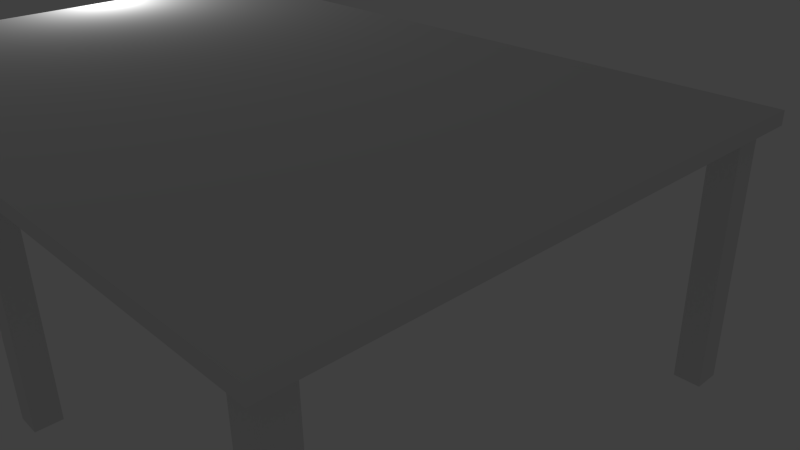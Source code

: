 # Source: table.4.blend  (saved by Blender 2.76.0; exported with 4.5.12 LTS)
import bpy
from mathutils import Matrix  # noqa: F401  (used for matrix-valued properties, if any)

bpy.ops.wm.read_factory_settings(use_empty=True)
scene = bpy.context.scene
scene.name = 'Scene'

# ---- collections
col_collection_1 = bpy.data.collections.new('Collection 1'); scene.collection.children.link(col_collection_1)
col_collection_10 = bpy.data.collections.new('Collection 10'); scene.collection.children.link(col_collection_10)

# ---- materials (node trees are filled in below, after node groups)
mat_tablewoodmat = bpy.data.materials.new('TableWoodMat')
mat_tablewoodmat.alpha_threshold = 0.0
mat_tablewoodmat.use_transparent_shadow = False
mat_tablewoodmat.roughness = 0.5
mat_tablewoodmat.specular_intensity = 0.07987

# ---- material node trees

# ---- world
world_world = bpy.data.worlds.new('World'); scene.world = world_world
world_world.color = (0.05088, 0.05088, 0.05088)
world_world.use_sun_shadow = False
world_world.sun_shadow_jitter_overblur = 0.0
world_world.cycles.sampling_method = 'MANUAL'
world_world.cycles.sample_map_resolution = 256

# ---- cameras
cam_camera = bpy.data.cameras.new('Camera')
cam_camera.clip_end = 100.0
cam_camera.lens = 35.0
cam_camera.sensor_width = 32.0
cam_camera.sensor_height = 18.0
cam_camera.ortho_scale = 7.314
cam_camera.dof.focus_distance = 0.0
cam_camera.dof.aperture_fstop = 128.0

# ---- lights
light_lamp = bpy.data.lights.new('Lamp', 'POINT')
light_lamp.transmission_factor = 0.0
light_lamp.cutoff_distance = 30.0
light_lamp.energy = 100.0
light_lamp.shadow_buffer_clip_start = 1.001
light_lamp.shadow_soft_size = 0.1
light_lamp.shadow_maximum_resolution = 0.006
light_lamp.use_absolute_resolution = True
light_lamp.cycles.use_multiple_importance_sampling = False

# ---- meshes
me_cube = bpy.data.meshes.new('Cube')
me_cube.from_pydata([(-6.0, 4.0, 3.8), (6.0, 4.0, 3.8), (6.0, -4.0, 3.8), (-6.0, -4.0, 3.8), (-6.0, 4.0, 4.0), (6.0, 4.0, 4.0), (6.0, -4.0, 4.0), (-6.0, -4.0, 4.0), (-5.8, 3.8, 3.8), (5.8, 3.8, 3.8), (5.8, -3.8, 3.8), (-5.8, -3.8, 3.8), (-5.398, 3.4, 3.7), (-5.398, -3.8, 3.8), (-5.398, 3.8, 3.7), (-5.402, -4.0, 4.0), (-5.402, 4.0, 4.0), (-5.402, 4.0, 3.8), (-5.402, -4.0, 3.8), (-6.0, -3.4, 3.8), (6.0, -3.4, 3.8), (-6.0, -3.4, 4.0), (6.0, -3.4, 4.0), (-5.8, -3.4, 3.8), (5.8, -3.4, 3.8), (-5.402, 3.4, 4.0), (-5.402, -3.4, 4.0), (-6.0, 3.4, 3.8), (6.0, 3.4, 3.8), (-6.0, 3.4, 4.0), (6.0, 3.4, 4.0), (-5.8, 3.4, 3.8), (5.8, 3.4, 3.8), (-5.8, -3.4, 0.0), (-5.4, -3.4, 0.0), (-5.4, -3.8, 0.0), (-5.8, -3.8, 0.0), (5.4, -3.4, -4.768e-07), (5.8, -3.4, 0.0), (5.8, -3.8, 0.0), (5.4, -3.8, 0.0), (5.4, 3.8, 0.0), (5.8, 3.8, 0.0), (5.8, 3.4, 0.0), (5.4, 3.4, 0.0), (-5.8, 3.8, 0.0), (-5.4, 3.8, 0.0), (-5.4, 3.4, 0.0), (-5.8, 3.4, 0.0), (-5.8, 3.8, 3.7), (5.8, 3.8, 3.7), (5.8, -3.8, 3.7), (-5.8, -3.8, 3.7), (-5.398, 3.8, 3.8), (-5.398, -3.4, 3.7), (-5.398, -3.8, 3.7), (5.8, -3.4, 3.7), (-5.8, -3.4, 3.7), (5.8, 3.4, 3.7), (-5.8, 3.4, 3.7), (5.4, -3.8, 3.8), (5.4, -4.0, 4.0), (5.4, -4.0, 3.8), (5.4, 3.4, 3.7), (5.4, 3.8, 3.7), (5.4, -3.4, 3.7), (5.4, 3.8, 3.8), (5.4, -3.4, 4.0), (5.4, 3.4, 4.0), (5.4, 4.0, 3.8), (5.4, 4.0, 4.0), (5.4, -3.8, 3.7), (0.2008, -3.8, 3.8), (0.1992, -4.0, 4.0), (0.1992, -4.0, 3.8), (0.2008, 3.4, 3.7), (0.2008, 3.8, 3.7), (0.2008, -3.4, 3.7), (0.2008, 3.8, 3.8), (0.1992, -3.4, 4.0), (0.1992, 3.4, 4.0), (0.1992, 4.0, 3.8), (0.1992, 4.0, 4.0), (0.2008, -3.8, 3.7), (-0.1987, -3.8, 3.8), (-0.2013, -4.0, 4.0), (-0.2013, -4.0, 3.8), (-0.1987, 3.4, 3.7), (-0.1987, 3.8, 3.7), (-0.1987, -3.4, 3.7), (-0.1987, 3.8, 3.8), (-0.2013, -3.4, 4.0), (-0.2013, 3.4, 4.0), (-0.2013, 4.0, 3.8), (-0.2013, 4.0, 4.0), (-0.1987, -3.8, 3.7), (0.2008, 3.8, 0.0), (0.2008, 3.4, 0.0), (-0.1987, 3.4, 0.0), (-0.1987, 3.8, 0.0), (-0.1987, -3.4, 0.0), (0.2008, -3.4, 0.0), (-0.1987, -3.8, 0.0), (0.2008, -3.8, 0.0)], [], [(7, 15, 26, 21), (21, 26, 25, 29), (20, 22, 6, 2), (70, 5, 1, 69), (21, 19, 3, 7), (27, 0, 8, 31), (69, 1, 9, 66), (20, 2, 10, 24), (18, 15, 7, 3), (68, 30, 5, 70), (67, 22, 30, 68), (29, 25, 16, 4), (0, 17, 53, 8), (13, 11, 52, 55), (28, 20, 24, 32), (3, 19, 23, 11), (29, 27, 19, 21), (28, 30, 22, 20), (57, 59, 12, 54), (84, 13, 55, 95), (1, 5, 30, 28), (4, 0, 27, 29), (1, 28, 32, 9), (61, 6, 22, 67), (19, 27, 31, 23), (37, 38, 39, 40), (41, 42, 43, 44), (45, 46, 47, 48), (33, 34, 35, 36), (34, 54, 55, 35), (57, 54, 34, 33), (36, 52, 57, 33), (55, 52, 36, 35), (23, 31, 59, 57), (9, 32, 58, 50), (11, 23, 57, 52), (32, 24, 56, 58), (65, 63, 58, 56), (95, 55, 54, 89), (24, 10, 51, 56), (31, 8, 49, 59), (66, 9, 50, 64), (86, 18, 13, 84), (4, 16, 17, 0), (18, 3, 11, 13), (8, 53, 14, 49), (86, 85, 15, 18), (2, 6, 61, 62), (2, 62, 60, 10), (78, 66, 64, 76), (77, 75, 63, 65), (73, 61, 67, 79), (10, 60, 71, 51), (79, 67, 68, 80), (80, 68, 70, 82), (81, 69, 66, 78), (76, 64, 63, 75), (82, 70, 69, 81), (45, 49, 14, 46), (48, 59, 49, 45), (48, 47, 12, 59), (14, 12, 47, 46), (38, 56, 51, 39), (65, 56, 38, 37), (39, 51, 71, 40), (37, 40, 71, 65), (42, 50, 58, 43), (41, 64, 50, 42), (44, 63, 64, 41), (44, 43, 58, 63), (94, 82, 81, 93), (87, 88, 99, 98), (93, 81, 78, 90), (92, 80, 82, 94), (91, 79, 80, 92), (85, 73, 79, 91), (89, 87, 75, 77), (90, 78, 76, 88), (62, 61, 73, 74), (62, 74, 72, 60), (71, 83, 77, 65), (60, 72, 83, 71), (53, 90, 88, 14), (54, 12, 87, 89), (15, 85, 91, 26), (26, 91, 92, 25), (25, 92, 94, 16), (17, 93, 90, 53), (14, 88, 87, 12), (16, 94, 93, 17), (74, 73, 85, 86), (74, 86, 84, 72), (83, 95, 102, 103), (72, 84, 95, 83), (99, 96, 97, 98), (75, 87, 98, 97), (88, 76, 96, 99), (76, 75, 97, 96), (103, 102, 100, 101), (77, 83, 103, 101), (89, 77, 101, 100), (95, 89, 100, 102)])
_uv = me_cube.uv_layers.new(name='UVMap')
_uv.uv.foreach_set('vector', [0.02442, -0.06616, 0.05925, -0.06616, 0.05925, -0.03121, 0.02442, -0.03121, 0.02442, -0.03121, 0.05925, -0.03121, 0.05925, 0.3649, 0.02442, 0.3649, 0.5184, 0.921, 0.5185, 0.9326, 0.4829, 0.9332, 0.4827, 0.9214, 0.6885, 0.8437, 0.7235, 0.8437, 0.7235, 0.8553, 0.6885, 0.8553, 0.06022, 0.9035, 0.06016, 0.9151, 0.02442, 0.9148, 0.02459, 0.903, 0.4464, 0.9153, 0.4822, 0.9148, 0.4706, 0.9269, 0.4464, 0.9269, 0.6885, 0.8553, 0.7235, 0.8553, 0.7118, 0.867, 0.6885, 0.867, 0.5184, 0.921, 0.4827, 0.9214, 0.4943, 0.9094, 0.5185, 0.9093, 0.05925, 0.8908, 0.05925, 0.9024, 0.02442, 0.9024, 0.02442, 0.8908, 0.6885, 0.3649, 0.7235, 0.3649, 0.7235, 0.3999, 0.6885, 0.3999, 0.6885, -0.03121, 0.7235, -0.03121, 0.7235, 0.3649, 0.6885, 0.3649, 0.02442, 0.3649, 0.05925, 0.3649, 0.05925, 0.3999, 0.02442, 0.3999, 0.02442, 0.8553, 0.05925, 0.8553, 0.05949, 0.867, 0.03607, 0.867, 0.05949, 0.8791, 0.03607, 0.8791, 0.03607, 0.8733, 0.05949, 0.8733, 0.9047, 0.9211, 0.5184, 0.921, 0.5185, 0.9093, 0.9046, 0.9094, 0.02442, 0.9148, 0.06016, 0.9151, 0.06027, 0.9267, 0.03604, 0.9268, 0.4464, 0.9036, 0.4464, 0.9153, 0.06016, 0.9151, 0.06022, 0.9035, 0.9047, 0.9211, 0.9046, 0.9327, 0.5185, 0.9326, 0.5184, 0.921, 0.02442, 0.8198, 0.02442, 0.4237, 0.04784, 0.4237, 0.04784, 0.8198, 0.3624, 0.8791, 0.05949, 0.8791, 0.05949, 0.8733, 0.3624, 0.8733, 0.9404, 0.9214, 0.9403, 0.9332, 0.9046, 0.9327, 0.9047, 0.9211, 0.4819, 0.903, 0.4822, 0.9148, 0.4464, 0.9153, 0.4464, 0.9036, 0.9404, 0.9214, 0.9047, 0.9211, 0.9046, 0.9094, 0.9288, 0.9094, 0.6885, -0.06616, 0.7235, -0.06616, 0.7235, -0.03121, 0.6885, -0.03121, 0.06016, 0.9151, 0.4464, 0.9153, 0.4464, 0.9269, 0.06027, 0.9267, 0.7245, 0.6165, 0.7478, 0.6165, 0.7478, 0.6398, 0.7245, 0.6398, 0.724, 0.6403, 0.724, 0.6636, 0.7007, 0.6636, 0.7007, 0.6403, 0.7473, 0.366, 0.7473, 0.3893, 0.724, 0.3893, 0.724, 0.366, 0.724, 0.6165, 0.724, 0.6398, 0.7007, 0.6398, 0.7007, 0.6165, 0.794, 0.4004, 0.7941, 0.6159, 0.7708, 0.6159, 0.7707, 0.4004, 0.7241, 0.6159, 0.7007, 0.6159, 0.7008, 0.4004, 0.7241, 0.4004, 0.7474, 0.4004, 0.7474, 0.6159, 0.7241, 0.6159, 0.7241, 0.4004, 0.7708, 0.6159, 0.7474, 0.6159, 0.7474, 0.4004, 0.7707, 0.4004, 0.06027, 0.9267, 0.4464, 0.9269, 0.4463, 0.9333, 0.06027, 0.9331, 0.9288, 0.9094, 0.9046, 0.9094, 0.9046, 0.9031, 0.9289, 0.9033, 0.03604, 0.9268, 0.06027, 0.9267, 0.06027, 0.9331, 0.03598, 0.9329, 0.9046, 0.9094, 0.5185, 0.9093, 0.5185, 0.903, 0.9046, 0.9031, 0.6769, 0.8198, 0.6769, 0.4237, 0.7002, 0.4237, 0.7002, 0.8198, 0.3507, 0.8431, 0.04784, 0.8431, 0.04784, 0.8198, 0.3507, 0.8198, 0.5185, 0.9093, 0.4943, 0.9094, 0.4942, 0.9033, 0.5185, 0.903, 0.4464, 0.9269, 0.4706, 0.9269, 0.4707, 0.933, 0.4463, 0.9333, 0.6885, 0.867, 0.7118, 0.867, 0.7118, 0.8728, 0.6885, 0.8728, 0.3622, 0.8908, 0.05925, 0.8908, 0.05949, 0.8791, 0.3624, 0.8791, 0.02442, 0.8437, 0.05925, 0.8437, 0.05925, 0.8553, 0.02442, 0.8553, 0.05925, 0.8908, 0.02442, 0.8908, 0.03607, 0.8791, 0.05949, 0.8791, 0.03607, 0.867, 0.05949, 0.867, 0.05949, 0.8728, 0.03607, 0.8728, 0.3622, 0.8908, 0.3622, 0.9024, 0.05925, 0.9024, 0.05925, 0.8908, 0.7235, 0.8908, 0.7235, 0.9024, 0.6885, 0.9024, 0.6885, 0.8908, 0.7235, 0.8908, 0.6885, 0.8908, 0.6885, 0.8791, 0.7118, 0.8791, 0.3856, 0.867, 0.6885, 0.867, 0.6885, 0.8728, 0.3856, 0.8728, 0.374, 0.8198, 0.374, 0.4237, 0.6769, 0.4237, 0.6769, 0.8198, 0.3855, -0.06616, 0.6885, -0.06616, 0.6885, -0.03121, 0.3855, -0.03121, 0.7118, 0.8791, 0.6885, 0.8791, 0.6885, 0.8733, 0.7118, 0.8733, 0.3855, -0.03121, 0.6885, -0.03121, 0.6885, 0.3649, 0.3855, 0.3649, 0.3855, 0.3649, 0.6885, 0.3649, 0.6885, 0.3999, 0.3855, 0.3999, 0.3855, 0.8553, 0.6885, 0.8553, 0.6885, 0.867, 0.3856, 0.867, 0.374, 0.4004, 0.6769, 0.4004, 0.6769, 0.4237, 0.374, 0.4237, 0.3855, 0.8437, 0.6885, 0.8437, 0.6885, 0.8553, 0.3855, 0.8553, 0.7707, -0.06616, 0.7707, 0.1494, 0.7473, 0.1494, 0.7474, -0.06615, 0.794, -0.06616, 0.794, 0.1494, 0.7707, 0.1494, 0.7707, -0.06616, 0.794, -0.06616, 0.8173, -0.06616, 0.8174, 0.1494, 0.794, 0.1494, 0.7473, 0.1494, 0.724, 0.1494, 0.7241, -0.06616, 0.7474, -0.06615, 0.8646, 0.4004, 0.8646, 0.6159, 0.8413, 0.6159, 0.8413, 0.4004, 0.8879, 0.6159, 0.8646, 0.6159, 0.8646, 0.4004, 0.8879, 0.4004, 0.8413, 0.4004, 0.8413, 0.6159, 0.818, 0.6159, 0.818, 0.4004, 0.7947, 0.4004, 0.818, 0.4004, 0.818, 0.6159, 0.7947, 0.6159, 0.7706, 0.1499, 0.7706, 0.3655, 0.7473, 0.3655, 0.7473, 0.1499, 0.7939, 0.1499, 0.7939, 0.3655, 0.7706, 0.3655, 0.7706, 0.1499, 0.8172, 0.1499, 0.8172, 0.3655, 0.7939, 0.3655, 0.7939, 0.1499, 0.724, 0.1499, 0.7473, 0.1499, 0.7473, 0.3655, 0.724, 0.3655, 0.3622, 0.8437, 0.3855, 0.8437, 0.3855, 0.8553, 0.3622, 0.8553, 0.9109, 0.3655, 0.8876, 0.3655, 0.8876, 0.1499, 0.9109, 0.1499, 0.3622, 0.8553, 0.3855, 0.8553, 0.3856, 0.867, 0.3624, 0.867, 0.3622, 0.3649, 0.3855, 0.3649, 0.3855, 0.3999, 0.3622, 0.3999, 0.3622, -0.03121, 0.3855, -0.03121, 0.3855, 0.3649, 0.3622, 0.3649, 0.3622, -0.06616, 0.3855, -0.06616, 0.3855, -0.03121, 0.3622, -0.03121, 0.3507, 0.8198, 0.3507, 0.4237, 0.374, 0.4237, 0.374, 0.8198, 0.3624, 0.867, 0.3856, 0.867, 0.3856, 0.8728, 0.3624, 0.8728, 0.6885, 0.8908, 0.6885, 0.9024, 0.3855, 0.9024, 0.3855, 0.8908, 0.6885, 0.8908, 0.3855, 0.8908, 0.3856, 0.8791, 0.6885, 0.8791, 0.6769, 0.8431, 0.374, 0.8431, 0.374, 0.8198, 0.6769, 0.8198, 0.6885, 0.8791, 0.3856, 0.8791, 0.3856, 0.8733, 0.6885, 0.8733, 0.05949, 0.867, 0.3624, 0.867, 0.3624, 0.8728, 0.05949, 0.8728, 0.04784, 0.8198, 0.04784, 0.4237, 0.3507, 0.4237, 0.3507, 0.8198, 0.05925, -0.06616, 0.3622, -0.06616, 0.3622, -0.03121, 0.05925, -0.03121, 0.05925, -0.03121, 0.3622, -0.03121, 0.3622, 0.3649, 0.05925, 0.3649, 0.05925, 0.3649, 0.3622, 0.3649, 0.3622, 0.3999, 0.05925, 0.3999, 0.05925, 0.8553, 0.3622, 0.8553, 0.3624, 0.867, 0.05949, 0.867, 0.04784, 0.4004, 0.3507, 0.4004, 0.3507, 0.4237, 0.04784, 0.4237, 0.05925, 0.8437, 0.3622, 0.8437, 0.3622, 0.8553, 0.05925, 0.8553, 0.3855, 0.8908, 0.3855, 0.9024, 0.3622, 0.9024, 0.3622, 0.8908, 0.3855, 0.8908, 0.3622, 0.8908, 0.3624, 0.8791, 0.3856, 0.8791, 0.8645, 0.1494, 0.8413, 0.1494, 0.8413, -0.06616, 0.8645, -0.06616, 0.3856, 0.8791, 0.3624, 0.8791, 0.3624, 0.8733, 0.3856, 0.8733, 0.7711, 0.366, 0.7711, 0.3892, 0.7478, 0.3892, 0.7478, 0.366, 0.841, 0.3655, 0.8177, 0.3655, 0.8177, 0.1499, 0.841, 0.1499, 0.8876, 0.3655, 0.8643, 0.3655, 0.8643, 0.1499, 0.8876, 0.1499, 0.8643, 0.3655, 0.841, 0.3655, 0.841, 0.1499, 0.8643, 0.1499, 0.7245, 0.6636, 0.7245, 0.6403, 0.7478, 0.6403, 0.7478, 0.6636, 0.8878, 0.1494, 0.8645, 0.1494, 0.8645, -0.06616, 0.8878, -0.06616, 0.9111, 0.1494, 0.8878, 0.1494, 0.8878, -0.06616, 0.9111, -0.06616, 0.8413, 0.1494, 0.818, 0.1494, 0.818, -0.06616, 0.8413, -0.06616])
me_cube.materials.append(mat_tablewoodmat)
me_cube.use_remesh_preserve_volume = False
me_cube.use_remesh_preserve_attributes = False
me_cube.use_mirror_vertex_groups = False
me_cube.update()

# ---- objects
ob_cube = bpy.data.objects.new('Cube', me_cube)
ob_lamp = bpy.data.objects.new('Lamp', light_lamp)
ob_camera = bpy.data.objects.new('Camera', cam_camera)

# ---- transforms, parenting, visibility, modifiers, constraints
ob_cube.location = (0.0, 0.0, 0.0)
ob_cube.scale = (1.0, 1.0, 1.0)
ob_cube.lock_rotations_4d = False
ob_cube.empty_display_type = 'ARROWS'
ob_cube.lineart.crease_threshold = 0.0
ob_lamp.location = (-6.029, 1.005, 5.022)
ob_lamp.rotation_euler = (0.6503, 0.05522, 1.866)
ob_lamp.lock_rotations_4d = False
ob_lamp.empty_display_type = 'ARROWS'
ob_lamp.color = (0.0, 0.0, 0.0, 0.0)
ob_lamp.lineart.crease_threshold = 0.0
ob_camera.location = (10.27, -6.508, 7.599)
ob_camera.rotation_euler = (1.109, 0.01082, 0.8149)
ob_camera.lock_rotations_4d = False
ob_camera.empty_display_type = 'ARROWS'
ob_camera.color = (0.0, 0.0, 0.0, 0.0)
ob_camera.display_type = 'WIRE'
ob_camera.lineart.crease_threshold = 0.0

# ---- collection membership
col_collection_1.objects.link(ob_cube)
col_collection_10.objects.link(ob_lamp)
col_collection_10.objects.link(ob_camera)

# ---- scene / render settings (as saved in the file)
scene.camera = ob_camera
scene.frame_start = 1; scene.frame_end = 250; scene.frame_set(0)
scene.render.engine = 'BLENDER_EEVEE_NEXT'
scene.render.resolution_percentage = 50
scene.render.dither_intensity = 0.0
scene.cycles.use_denoising = False
scene.cycles.samples = 10
scene.cycles.sampling_pattern = 'TABULATED_SOBOL'
scene.cycles.light_sampling_threshold = 0.0
scene.cycles.use_adaptive_sampling = False
scene.cycles.use_light_tree = False
scene.cycles.blur_glossy = 0.0
scene.cycles.pixel_filter_type = 'GAUSSIAN'
scene.cycles.sample_clamp_indirect = 0.0
scene.view_settings.view_transform = 'Standard'
bpy.context.view_layer.update()

